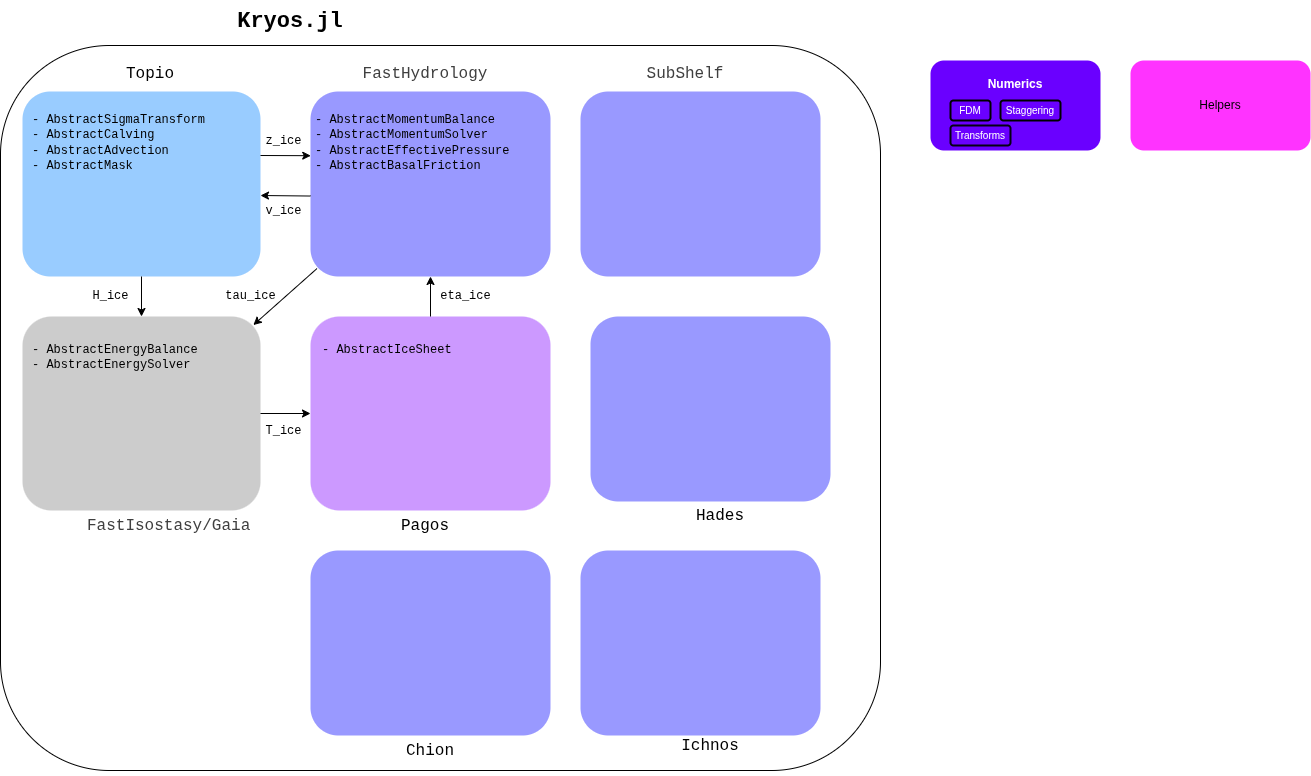

The diagram above was exported from draw.io. Its source (the exported page's mxGraphModel, read from the mxfile embedded in the PNG):
<mxGraphModel dx="2952" dy="1451" grid="1" gridSize="10" guides="1" tooltips="1" connect="1" arrows="1" fold="1" page="0" pageScale="1" pageWidth="850" pageHeight="1100" math="0" shadow="0">
  <root>
    <mxCell id="0" />
    <mxCell id="1" parent="0" />
    <mxCell id="5" value="&lt;b&gt;Numerics&lt;br&gt;&lt;br&gt;&lt;br&gt;&lt;br&gt;&lt;/b&gt;" style="rounded=1;whiteSpace=wrap;html=1;fillColor=#6a00ff;fontColor=#ffffff;strokeColor=none;" parent="1" vertex="1">
      <mxGeometry x="100" y="-120" width="170" height="90" as="geometry" />
    </mxCell>
    <mxCell id="27" value="FDM" style="rounded=1;whiteSpace=wrap;html=1;fontSize=10;fillColor=#6a00ff;fontColor=#ffffff;strokeColor=#000000;strokeWidth=2;" parent="1" vertex="1">
      <mxGeometry x="120" y="-80" width="40" height="20" as="geometry" />
    </mxCell>
    <mxCell id="28" value="Staggering" style="rounded=1;whiteSpace=wrap;html=1;fontSize=10;fillColor=#6a00ff;fontColor=#ffffff;strokeColor=#000000;strokeWidth=2;" parent="1" vertex="1">
      <mxGeometry x="170" y="-80" width="60" height="20" as="geometry" />
    </mxCell>
    <mxCell id="29" value="Transforms" style="rounded=1;whiteSpace=wrap;html=1;fontSize=10;fillColor=#6a00ff;fontColor=#ffffff;strokeColor=#050014;strokeWidth=2;" parent="1" vertex="1">
      <mxGeometry x="120" y="-55" width="60" height="20" as="geometry" />
    </mxCell>
    <mxCell id="6" value="Helpers" style="rounded=1;whiteSpace=wrap;html=1;fillColor=#FF33FF;strokeColor=none;" parent="1" vertex="1">
      <mxGeometry x="300" y="-120" width="180" height="90" as="geometry" />
    </mxCell>
    <UserObject label="&lt;div style=&quot;&quot;&gt;&lt;b style=&quot;font-size: 22px;&quot;&gt;&lt;font face=&quot;Courier New&quot; color=&quot;#000000&quot;&gt;Kryos.jl&lt;/font&gt;&lt;/b&gt;&lt;/div&gt;" link="&lt;font style=&quot;forced-color-adjust: none; color: rgb(63, 63, 63); scrollbar-color: rgb(226, 226, 226) rgb(251, 251, 251); font-family: Helvetica; font-style: normal; font-variant-ligatures: normal; font-variant-caps: normal; font-weight: 400; letter-spacing: normal; orphans: 2; text-align: center; text-indent: 0px; text-transform: none; widows: 2; word-spacing: 0px; -webkit-text-stroke-width: 0px; white-space: normal; background-color: rgb(255, 255, 255); text-decoration-thickness: initial; text-decoration-style: initial; text-decoration-color: initial; font-size: 22px;&quot;&gt;Pagos.jl&lt;/font&gt;&lt;br class=&quot;Apple-interchange-newline&quot;&gt;" id="30">
      <mxCell style="text;whiteSpace=wrap;html=1;align=center;" parent="1" vertex="1">
        <mxGeometry x="-595" y="-180" width="110" height="50" as="geometry" />
      </mxCell>
    </UserObject>
    <mxCell id="8" value="" style="rounded=1;whiteSpace=wrap;html=1;" parent="1" vertex="1">
      <mxGeometry x="-830" y="-135" width="880" height="725" as="geometry" />
    </mxCell>
    <mxCell id="4" value="&lt;b&gt;&lt;br&gt;&lt;br&gt;&lt;br&gt;&lt;/b&gt;" style="rounded=1;whiteSpace=wrap;html=1;fillColor=#CCCCCC;fontColor=#ffffff;strokeColor=none;" parent="1" vertex="1">
      <mxGeometry x="-808" y="136" width="238" height="194" as="geometry" />
    </mxCell>
    <mxCell id="21" value="" style="rounded=1;whiteSpace=wrap;html=1;fillColor=#CC99FF;strokeColor=none;" parent="1" vertex="1">
      <mxGeometry x="-520" y="136" width="240" height="194" as="geometry" />
    </mxCell>
    <mxCell id="2" value="" style="rounded=1;whiteSpace=wrap;html=1;fillColor=#9999FF;fontColor=#ffffff;strokeColor=none;" parent="1" vertex="1">
      <mxGeometry x="-520" y="-89" width="240" height="185" as="geometry" />
    </mxCell>
    <mxCell id="22" value="&lt;div&gt;&lt;br&gt;&lt;/div&gt;" style="rounded=1;whiteSpace=wrap;html=1;fillColor=#99CCFF;strokeColor=none;align=left;" parent="1" vertex="1">
      <mxGeometry x="-808" y="-89" width="238" height="185" as="geometry" />
    </mxCell>
    <mxCell id="31" value="&lt;span style=&quot;color: rgb(0, 0, 0); font-style: normal; font-variant-ligatures: normal; font-variant-caps: normal; font-weight: 400; letter-spacing: normal; orphans: 2; text-indent: 0px; text-transform: none; widows: 2; word-spacing: 0px; -webkit-text-stroke-width: 0px; white-space: normal; background-color: rgb(255, 255, 255); text-decoration-thickness: initial; text-decoration-style: initial; text-decoration-color: initial; float: none; display: inline !important;&quot;&gt;&lt;font face=&quot;Courier New&quot; style=&quot;font-size: 16px;&quot;&gt;Topio&lt;/font&gt;&lt;/span&gt;" style="text;whiteSpace=wrap;html=1;align=center;" parent="1" vertex="1">
      <mxGeometry x="-730" y="-122" width="100" height="40" as="geometry" />
    </mxCell>
    <mxCell id="33" value="&lt;span style=&quot;color: rgb(0, 0, 0); font-style: normal; font-variant-ligatures: normal; font-variant-caps: normal; font-weight: 400; letter-spacing: normal; orphans: 2; text-indent: 0px; text-transform: none; widows: 2; word-spacing: 0px; -webkit-text-stroke-width: 0px; white-space: normal; background-color: rgb(255, 255, 255); text-decoration-thickness: initial; text-decoration-style: initial; text-decoration-color: initial; float: none; display: inline !important;&quot;&gt;&lt;font face=&quot;Courier New&quot; style=&quot;font-size: 16px;&quot;&gt;Pagos&lt;/font&gt;&lt;/span&gt;" style="text;whiteSpace=wrap;html=1;align=center;" parent="1" vertex="1">
      <mxGeometry x="-445" y="330" width="80" height="40" as="geometry" />
    </mxCell>
    <mxCell id="34" value="&lt;span style=&quot;forced-color-adjust: none; color: rgb(63, 63, 63); scrollbar-color: rgb(226, 226, 226) rgb(251, 251, 251); font-style: normal; font-variant-ligatures: normal; font-variant-caps: normal; letter-spacing: normal; orphans: 2; text-align: center; text-indent: 0px; text-transform: none; widows: 2; word-spacing: 0px; -webkit-text-stroke-width: 0px; white-space: normal; background-color: rgb(255, 255, 255); text-decoration-thickness: initial; text-decoration-style: initial; text-decoration-color: initial;&quot;&gt;&lt;font face=&quot;Courier New&quot; style=&quot;font-size: 16px;&quot;&gt;FastIsostasy/Gaia&lt;/font&gt;&lt;br style=&quot;forced-color-adjust: none; color: rgb(63, 63, 63); scrollbar-color: rgb(226, 226, 226) rgb(251, 251, 251);&quot;&gt;&lt;/span&gt;" style="text;whiteSpace=wrap;html=1;" parent="1" vertex="1">
      <mxGeometry x="-745" y="330" width="130" height="40" as="geometry" />
    </mxCell>
    <mxCell id="32" value="&lt;span style=&quot;color: rgb(63, 63, 63); font-style: normal; font-variant-ligatures: normal; font-variant-caps: normal; font-weight: 400; letter-spacing: normal; orphans: 2; text-indent: 0px; text-transform: none; widows: 2; word-spacing: 0px; -webkit-text-stroke-width: 0px; white-space: normal; background-color: rgb(255, 255, 255); text-decoration-thickness: initial; text-decoration-style: initial; text-decoration-color: initial; float: none; display: inline !important;&quot;&gt;&lt;font face=&quot;Courier New&quot; style=&quot;font-size: 16px;&quot;&gt;FastHydrology&lt;/font&gt;&lt;/span&gt;" style="text;whiteSpace=wrap;html=1;align=center;" parent="1" vertex="1">
      <mxGeometry x="-450" y="-122" width="90" height="40" as="geometry" />
    </mxCell>
    <mxCell id="36" value="&lt;font color=&quot;#000000&quot; face=&quot;Courier New&quot; style=&quot;forced-color-adjust: none; scrollbar-color: rgb(226, 226, 226) rgb(251, 251, 251);&quot;&gt;- AbstractSigmaTransform&lt;/font&gt;&lt;div style=&quot;forced-color-adjust: none; scrollbar-color: rgb(226, 226, 226) rgb(251, 251, 251); color: rgb(63, 63, 63);&quot;&gt;&lt;font color=&quot;#000000&quot; face=&quot;Courier New&quot; style=&quot;forced-color-adjust: none; scrollbar-color: rgb(226, 226, 226) rgb(251, 251, 251);&quot;&gt;- AbstractCalving&lt;/font&gt;&lt;/div&gt;&lt;div style=&quot;forced-color-adjust: none; scrollbar-color: rgb(226, 226, 226) rgb(251, 251, 251); color: rgb(63, 63, 63);&quot;&gt;&lt;font color=&quot;#000000&quot; face=&quot;Courier New&quot;&gt;- AbstractAdvection&lt;/font&gt;&lt;/div&gt;&lt;div style=&quot;forced-color-adjust: none; scrollbar-color: rgb(226, 226, 226) rgb(251, 251, 251); color: rgb(63, 63, 63);&quot;&gt;&lt;font color=&quot;#000000&quot; style=&quot;&quot; face=&quot;Courier New&quot;&gt;- AbstractMask&lt;/font&gt;&lt;/div&gt;" style="text;whiteSpace=wrap;html=1;" parent="1" vertex="1">
      <mxGeometry x="-800" y="-75" width="210" height="70" as="geometry" />
    </mxCell>
    <mxCell id="37" value="&lt;font face=&quot;Courier New&quot; color=&quot;#000000&quot; style=&quot;forced-color-adjust: none; scrollbar-color: rgb(226, 226, 226) rgb(251, 251, 251);&quot;&gt;- AbstractMomentumBalance&lt;/font&gt;&lt;div&gt;&lt;font face=&quot;Courier New&quot; color=&quot;#000000&quot; style=&quot;forced-color-adjust: none; scrollbar-color: rgb(226, 226, 226) rgb(251, 251, 251);&quot;&gt;- AbstractMomentumSolver&lt;/font&gt;&lt;/div&gt;&lt;div&gt;&lt;font face=&quot;Courier New&quot; color=&quot;#000000&quot; style=&quot;forced-color-adjust: none; scrollbar-color: rgb(226, 226, 226) rgb(251, 251, 251);&quot;&gt;- AbstractEffectivePressure&lt;/font&gt;&lt;/div&gt;&lt;div&gt;&lt;font face=&quot;Courier New&quot; color=&quot;#000000&quot; style=&quot;forced-color-adjust: none; scrollbar-color: rgb(226, 226, 226) rgb(251, 251, 251);&quot;&gt;- AbstractBasalFriction&lt;/font&gt;&lt;/div&gt;" style="text;whiteSpace=wrap;html=1;" parent="1" vertex="1">
      <mxGeometry x="-517" y="-75" width="210" height="70" as="geometry" />
    </mxCell>
    <mxCell id="38" value="&lt;font face=&quot;Courier New&quot; color=&quot;#000000&quot; style=&quot;forced-color-adjust: none; scrollbar-color: rgb(226, 226, 226) rgb(251, 251, 251);&quot;&gt;- AbstractEnergyBalance&lt;/font&gt;&lt;div&gt;&lt;font face=&quot;Courier New&quot; color=&quot;#000000&quot; style=&quot;forced-color-adjust: none; scrollbar-color: rgb(226, 226, 226) rgb(251, 251, 251);&quot;&gt;- AbstractEnergySolver&lt;/font&gt;&lt;/div&gt;" style="text;whiteSpace=wrap;html=1;" parent="1" vertex="1">
      <mxGeometry x="-800" y="155" width="210" height="70" as="geometry" />
    </mxCell>
    <mxCell id="39" value="&lt;font face=&quot;Courier New&quot; color=&quot;#000000&quot; style=&quot;forced-color-adjust: none; scrollbar-color: rgb(226, 226, 226) rgb(251, 251, 251);&quot;&gt;- AbstractIceSheet&lt;br&gt;&lt;/font&gt;" style="text;whiteSpace=wrap;html=1;" parent="1" vertex="1">
      <mxGeometry x="-510" y="155" width="210" height="70" as="geometry" />
    </mxCell>
    <mxCell id="41" value="" style="edgeStyle=none;orthogonalLoop=1;jettySize=auto;html=1;entryX=0.001;entryY=0.347;entryDx=0;entryDy=0;entryPerimeter=0;" parent="1" target="2" edge="1">
      <mxGeometry width="100" relative="1" as="geometry">
        <mxPoint x="-570" y="-25.000000000000014" as="sourcePoint" />
        <mxPoint x="-530" y="-25" as="targetPoint" />
        <Array as="points" />
      </mxGeometry>
    </mxCell>
    <mxCell id="42" value="" style="edgeStyle=none;orthogonalLoop=1;jettySize=auto;html=1;exitX=0;exitY=0.565;exitDx=0;exitDy=0;exitPerimeter=0;" parent="1" source="2" edge="1">
      <mxGeometry width="100" relative="1" as="geometry">
        <mxPoint x="-530" y="15" as="sourcePoint" />
        <mxPoint x="-570" y="15" as="targetPoint" />
        <Array as="points" />
      </mxGeometry>
    </mxCell>
    <mxCell id="43" value="" style="edgeStyle=none;orthogonalLoop=1;jettySize=auto;html=1;exitX=0.5;exitY=1;exitDx=0;exitDy=0;entryX=0.5;entryY=0;entryDx=0;entryDy=0;" parent="1" source="22" target="4" edge="1">
      <mxGeometry width="100" relative="1" as="geometry">
        <mxPoint x="-730" y="125" as="sourcePoint" />
        <mxPoint x="-630" y="125" as="targetPoint" />
        <Array as="points" />
      </mxGeometry>
    </mxCell>
    <mxCell id="44" value="" style="edgeStyle=none;orthogonalLoop=1;jettySize=auto;html=1;exitX=1;exitY=0.5;exitDx=0;exitDy=0;entryX=0;entryY=0.5;entryDx=0;entryDy=0;" parent="1" source="4" target="21" edge="1">
      <mxGeometry width="100" relative="1" as="geometry">
        <mxPoint x="-560" y="232.70999999999998" as="sourcePoint" />
        <mxPoint x="-460" y="232.70999999999998" as="targetPoint" />
        <Array as="points" />
      </mxGeometry>
    </mxCell>
    <mxCell id="45" value="" style="edgeStyle=none;orthogonalLoop=1;jettySize=auto;html=1;exitX=0.027;exitY=0.957;exitDx=0;exitDy=0;entryX=0.97;entryY=0.044;entryDx=0;entryDy=0;exitPerimeter=0;entryPerimeter=0;" parent="1" source="2" target="4" edge="1">
      <mxGeometry width="100" relative="1" as="geometry">
        <mxPoint x="-560" y="243" as="sourcePoint" />
        <mxPoint x="-515" y="243" as="targetPoint" />
        <Array as="points" />
      </mxGeometry>
    </mxCell>
    <mxCell id="46" value="" style="edgeStyle=none;orthogonalLoop=1;jettySize=auto;html=1;exitX=0.5;exitY=0;exitDx=0;exitDy=0;" parent="1" source="21" target="2" edge="1">
      <mxGeometry width="100" relative="1" as="geometry">
        <mxPoint x="-550" y="253" as="sourcePoint" />
        <mxPoint x="-505" y="253" as="targetPoint" />
        <Array as="points" />
      </mxGeometry>
    </mxCell>
    <mxCell id="48" value="&lt;font face=&quot;Courier New&quot;&gt;H_ice&lt;/font&gt;" style="text;html=1;align=center;verticalAlign=middle;resizable=0;points=[];autosize=1;strokeColor=none;fillColor=none;" parent="1" vertex="1">
      <mxGeometry x="-750" y="100" width="60" height="30" as="geometry" />
    </mxCell>
    <mxCell id="49" value="&lt;font face=&quot;Courier New&quot;&gt;z_ice&lt;/font&gt;" style="text;html=1;align=center;verticalAlign=middle;resizable=0;points=[];autosize=1;strokeColor=none;fillColor=none;" parent="1" vertex="1">
      <mxGeometry x="-577" y="-55" width="60" height="30" as="geometry" />
    </mxCell>
    <mxCell id="51" value="&lt;font face=&quot;Courier New&quot;&gt;v_ice&lt;/font&gt;" style="text;html=1;align=center;verticalAlign=middle;resizable=0;points=[];autosize=1;strokeColor=none;fillColor=none;" parent="1" vertex="1">
      <mxGeometry x="-577" y="15" width="60" height="30" as="geometry" />
    </mxCell>
    <mxCell id="52" value="&lt;font face=&quot;Courier New&quot;&gt;tau_ice&lt;/font&gt;" style="text;html=1;align=center;verticalAlign=middle;resizable=0;points=[];autosize=1;strokeColor=none;fillColor=none;" parent="1" vertex="1">
      <mxGeometry x="-615" y="100" width="70" height="30" as="geometry" />
    </mxCell>
    <mxCell id="53" value="&lt;font face=&quot;Courier New&quot;&gt;eta_ice&lt;/font&gt;" style="text;html=1;align=center;verticalAlign=middle;resizable=0;points=[];autosize=1;strokeColor=none;fillColor=none;" parent="1" vertex="1">
      <mxGeometry x="-400" y="100" width="70" height="30" as="geometry" />
    </mxCell>
    <mxCell id="54" value="&lt;font face=&quot;Courier New&quot;&gt;T_ice&lt;/font&gt;" style="text;html=1;align=center;verticalAlign=middle;resizable=0;points=[];autosize=1;strokeColor=none;fillColor=none;" parent="1" vertex="1">
      <mxGeometry x="-577" y="235" width="60" height="30" as="geometry" />
    </mxCell>
    <mxCell id="55" value="" style="rounded=1;whiteSpace=wrap;html=1;fillColor=#9999FF;fontColor=#ffffff;strokeColor=none;" vertex="1" parent="1">
      <mxGeometry x="-250" y="-89" width="240" height="185" as="geometry" />
    </mxCell>
    <mxCell id="56" value="&lt;span style=&quot;color: rgb(63, 63, 63); font-style: normal; font-variant-ligatures: normal; font-variant-caps: normal; font-weight: 400; letter-spacing: normal; orphans: 2; text-indent: 0px; text-transform: none; widows: 2; word-spacing: 0px; -webkit-text-stroke-width: 0px; white-space: normal; background-color: rgb(255, 255, 255); text-decoration-thickness: initial; text-decoration-style: initial; text-decoration-color: initial; float: none; display: inline !important;&quot;&gt;&lt;font face=&quot;Courier New&quot; style=&quot;font-size: 16px;&quot;&gt;SubShelf&lt;/font&gt;&lt;/span&gt;" style="text;whiteSpace=wrap;html=1;align=center;" vertex="1" parent="1">
      <mxGeometry x="-190" y="-122" width="90" height="40" as="geometry" />
    </mxCell>
    <mxCell id="57" value="" style="rounded=1;whiteSpace=wrap;html=1;fillColor=#9999FF;fontColor=#ffffff;strokeColor=none;" vertex="1" parent="1">
      <mxGeometry x="-520" y="370" width="240" height="185" as="geometry" />
    </mxCell>
    <mxCell id="58" value="&lt;span style=&quot;color: rgb(0, 0, 0); font-style: normal; font-variant-ligatures: normal; font-variant-caps: normal; font-weight: 400; letter-spacing: normal; orphans: 2; text-indent: 0px; text-transform: none; widows: 2; word-spacing: 0px; -webkit-text-stroke-width: 0px; white-space: normal; background-color: rgb(255, 255, 255); text-decoration-thickness: initial; text-decoration-style: initial; text-decoration-color: initial; float: none; display: inline !important;&quot;&gt;&lt;font face=&quot;Courier New&quot; style=&quot;font-size: 16px;&quot;&gt;Chion&lt;/font&gt;&lt;/span&gt;" style="text;whiteSpace=wrap;html=1;align=center;" vertex="1" parent="1">
      <mxGeometry x="-440" y="555" width="80" height="40" as="geometry" />
    </mxCell>
    <mxCell id="59" value="" style="rounded=1;whiteSpace=wrap;html=1;fillColor=#9999FF;fontColor=#ffffff;strokeColor=none;" vertex="1" parent="1">
      <mxGeometry x="-250" y="370" width="240" height="185" as="geometry" />
    </mxCell>
    <mxCell id="60" value="&lt;span style=&quot;color: rgb(0, 0, 0); font-style: normal; font-variant-ligatures: normal; font-variant-caps: normal; font-weight: 400; letter-spacing: normal; orphans: 2; text-indent: 0px; text-transform: none; widows: 2; word-spacing: 0px; -webkit-text-stroke-width: 0px; white-space: normal; background-color: rgb(255, 255, 255); text-decoration-thickness: initial; text-decoration-style: initial; text-decoration-color: initial; float: none; display: inline !important;&quot;&gt;&lt;font face=&quot;Courier New&quot; style=&quot;font-size: 16px;&quot;&gt;Ichnos&lt;/font&gt;&lt;/span&gt;" style="text;whiteSpace=wrap;html=1;align=center;" vertex="1" parent="1">
      <mxGeometry x="-160" y="550" width="80" height="40" as="geometry" />
    </mxCell>
    <mxCell id="61" value="" style="rounded=1;whiteSpace=wrap;html=1;fillColor=#9999FF;fontColor=#ffffff;strokeColor=none;" vertex="1" parent="1">
      <mxGeometry x="-240" y="136" width="240" height="185" as="geometry" />
    </mxCell>
    <mxCell id="62" value="&lt;span style=&quot;color: rgb(0, 0, 0); font-style: normal; font-variant-ligatures: normal; font-variant-caps: normal; font-weight: 400; letter-spacing: normal; orphans: 2; text-indent: 0px; text-transform: none; widows: 2; word-spacing: 0px; -webkit-text-stroke-width: 0px; white-space: normal; background-color: rgb(255, 255, 255); text-decoration-thickness: initial; text-decoration-style: initial; text-decoration-color: initial; float: none; display: inline !important;&quot;&gt;&lt;font face=&quot;Courier New&quot; style=&quot;font-size: 16px;&quot;&gt;Hades&lt;/font&gt;&lt;/span&gt;" style="text;whiteSpace=wrap;html=1;align=center;" vertex="1" parent="1">
      <mxGeometry x="-150" y="320" width="80" height="40" as="geometry" />
    </mxCell>
  </root>
</mxGraphModel>